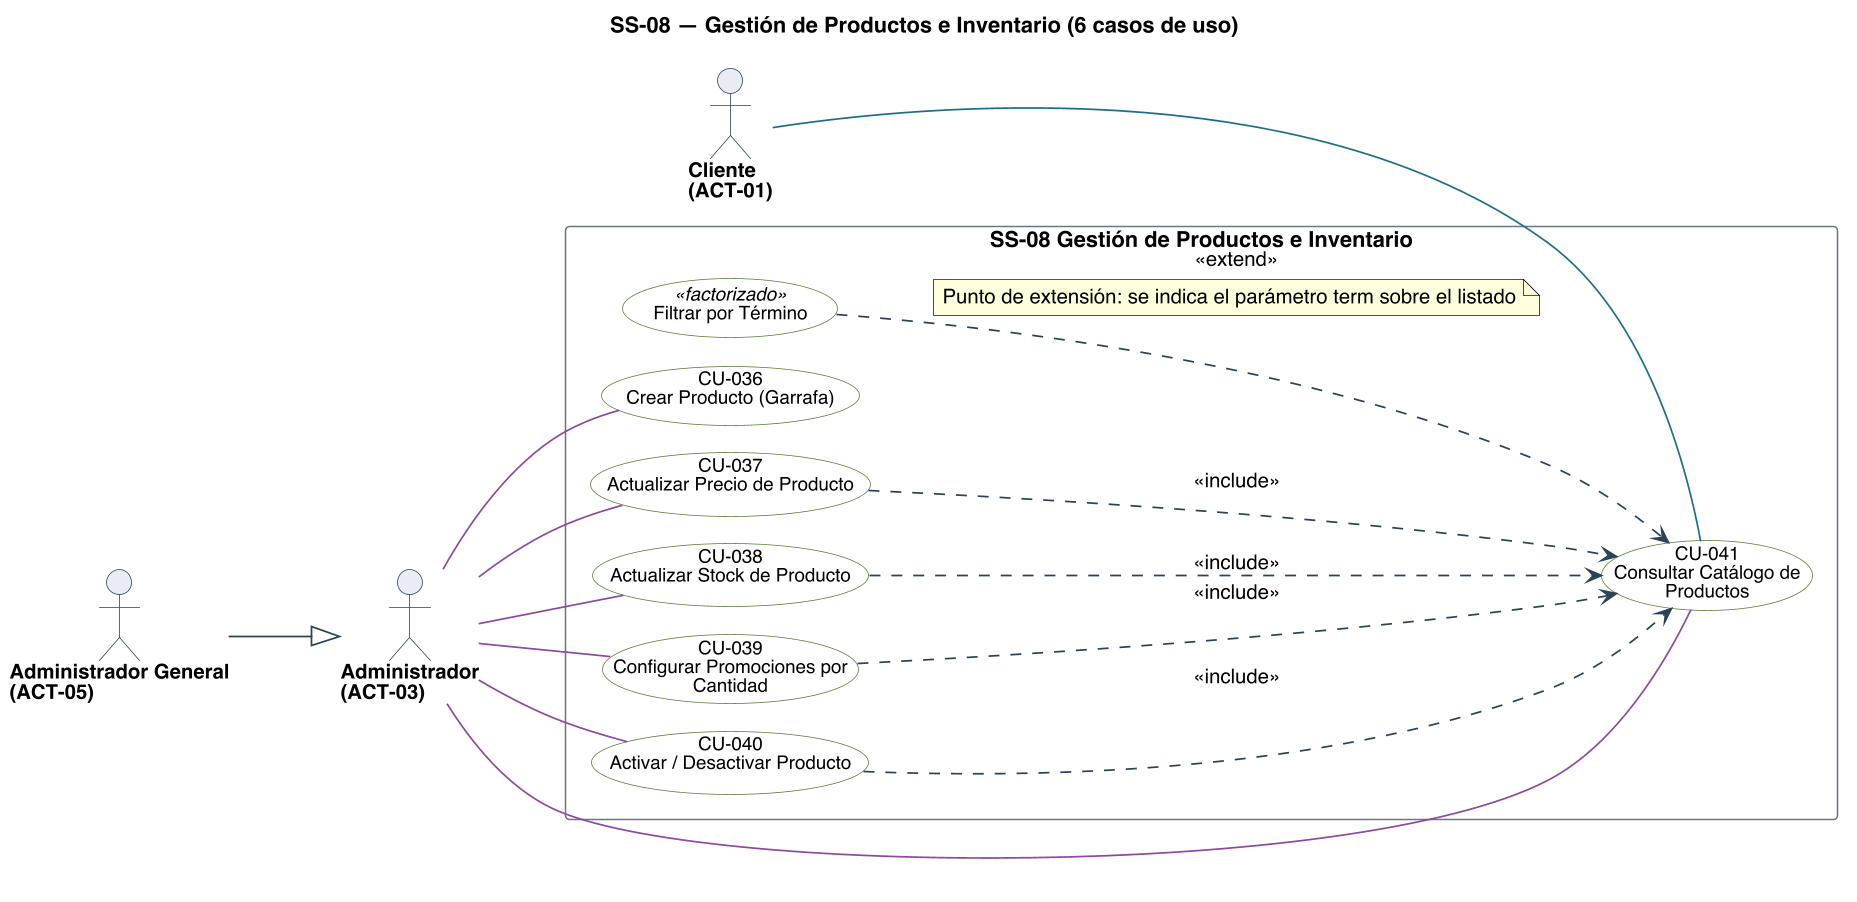

The diagram above was rendered by PlantUML. Its source (embedded in the PNG):
@startuml
title SS-08 — Gestión de Productos e Inventario (6 casos de uso)
left to right direction
skinparam backgroundColor #FFFFFF
skinparam shadowing false
skinparam defaultFontName Helvetica
skinparam defaultFontSize 13
skinparam dpi 150
skinparam ArrowColor #2C4257
skinparam ArrowThickness 1.1
skinparam actor {
  BorderColor #2C4257
  BackgroundColor #E8EDF2
  FontSize 13
  FontStyle bold
}
skinparam usecase {
  BorderColor #2C4257
  BackgroundColor #FFFFFF
  FontSize 12
}
skinparam rectangle {
  BorderColor #6B7683
  FontSize 14
  FontStyle bold
}

skinparam nodesep 18
skinparam ranksep 70
skinparam usecase {
  BorderColor<<planificado>> #9C4436
  BackgroundColor<<planificado>> #F6E4E1
  BorderColor<<factorizado>> #6B7683
  BackgroundColor<<factorizado>> #F2F4F6
}

actor "Cliente\n(ACT-01)" as A01
actor "Administrador\n(ACT-03)" as A03
actor "Administrador General\n(ACT-05)" as A05

rectangle "SS-08 Gestión de Productos e Inventario" {
  usecase "CU-036\nCrear Producto (Garrafa)" as U036 #back:FFFFFF;line:5E7A3A
  usecase "CU-037\nActualizar Precio de Producto" as U037 #back:FFFFFF;line:5E7A3A
  usecase "CU-038\nActualizar Stock de Producto" as U038 #back:FFFFFF;line:5E7A3A
  usecase "CU-039\nConfigurar Promociones por\nCantidad" as U039 #back:FFFFFF;line:5E7A3A
  usecase "CU-040\nActivar / Desactivar Producto" as U040 #back:FFFFFF;line:5E7A3A
  usecase "CU-041\nConsultar Catálogo de\nProductos" as U041 #back:FFFFFF;line:5E7A3A
  usecase "Filtrar por Término" as F_TERM <<factorizado>> #back:FFFFFF;line:5E7A3A
}

A01 -[#1F6F8B]- U041
A03 -[#8C4A9E]- U036
A03 -[#8C4A9E]- U037
A03 -[#8C4A9E]- U038
A03 -[#8C4A9E]- U039
A03 -[#8C4A9E]- U040
A03 -[#8C4A9E]- U041
A05 --|> A03

' escribir sobre algo exige leerlo antes: la busqueda entra por <<include>>
U037 ..> U041 : <<include>>
U038 ..> U041 : <<include>>
U039 ..> U041 : <<include>>
U040 ..> U041 : <<include>>

' <<extend>>: comportamiento opcional. La flecha va de la extension al caso base.
F_TERM ..> U041 : <<extend>>
note on link
  Punto de extensión: se indica el parámetro term sobre el listado
end note

@enduml